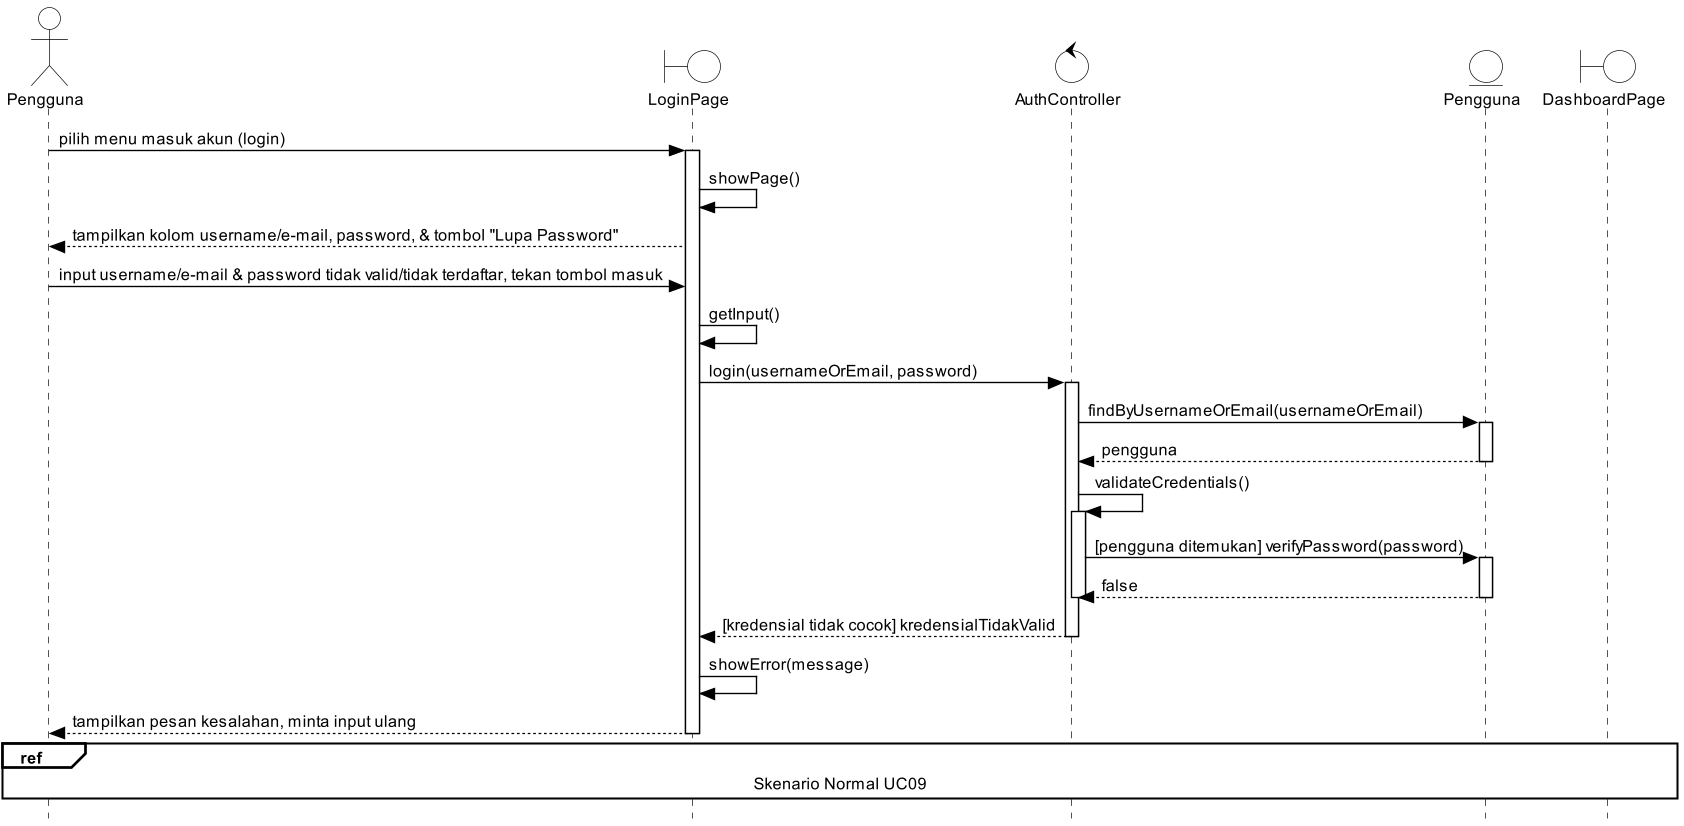

The diagram above was rendered by PlantUML. Its source (embedded in the PNG):
@startuml UC09_Alt1_KredensialTidakValid
skinparam style strictuml
skinparam sequenceMessageAlign left
skinparam responseMessageBelowArrow true
skinparam shadowing false
skinparam defaultFontSize 12
skinparam dpi 130
skinparam backgroundColor white
skinparam ActorBackgroundColor white
skinparam ActorBorderColor black
skinparam BoundaryBackgroundColor white
skinparam BoundaryBorderColor black
skinparam ControlBackgroundColor white
skinparam ControlBorderColor black
skinparam EntityBackgroundColor white
skinparam EntityBorderColor black
skinparam ParticipantBackgroundColor white
skinparam SequenceLifeLineBackgroundColor white
skinparam SequenceLifeLineBorderColor black
skinparam SequenceReferenceBackgroundColor white
skinparam SequenceReferenceHeaderBackgroundColor white
skinparam SequenceGroupBackgroundColor white
skinparam ArrowColor black
hide footbox

actor "Pengguna" as User
boundary "LoginPage" as LP
control "AuthController" as AC
entity "Pengguna" as P
boundary "DashboardPage" as DP

User -> LP : pilih menu masuk akun (login)
activate LP
LP -> LP : showPage()
LP --> User : tampilkan kolom username/e-mail, password, & tombol "Lupa Password"
User -> LP : input username/e-mail & password tidak valid/tidak terdaftar, tekan tombol masuk
LP -> LP : getInput()
LP -> AC : login(usernameOrEmail, password)
activate AC
AC -> P : findByUsernameOrEmail(usernameOrEmail)
activate P
P --> AC : pengguna
deactivate P
AC -> AC ++ : validateCredentials()
AC -> P : [pengguna ditemukan] verifyPassword(password)
activate P
P --> AC : false
deactivate P
deactivate AC
AC --> LP : [kredensial tidak cocok] kredensialTidakValid
deactivate AC
LP -> LP : showError(message)
LP --> User : tampilkan pesan kesalahan, minta input ulang
ref over User, DP : Skenario Normal UC09
deactivate LP
@enduml